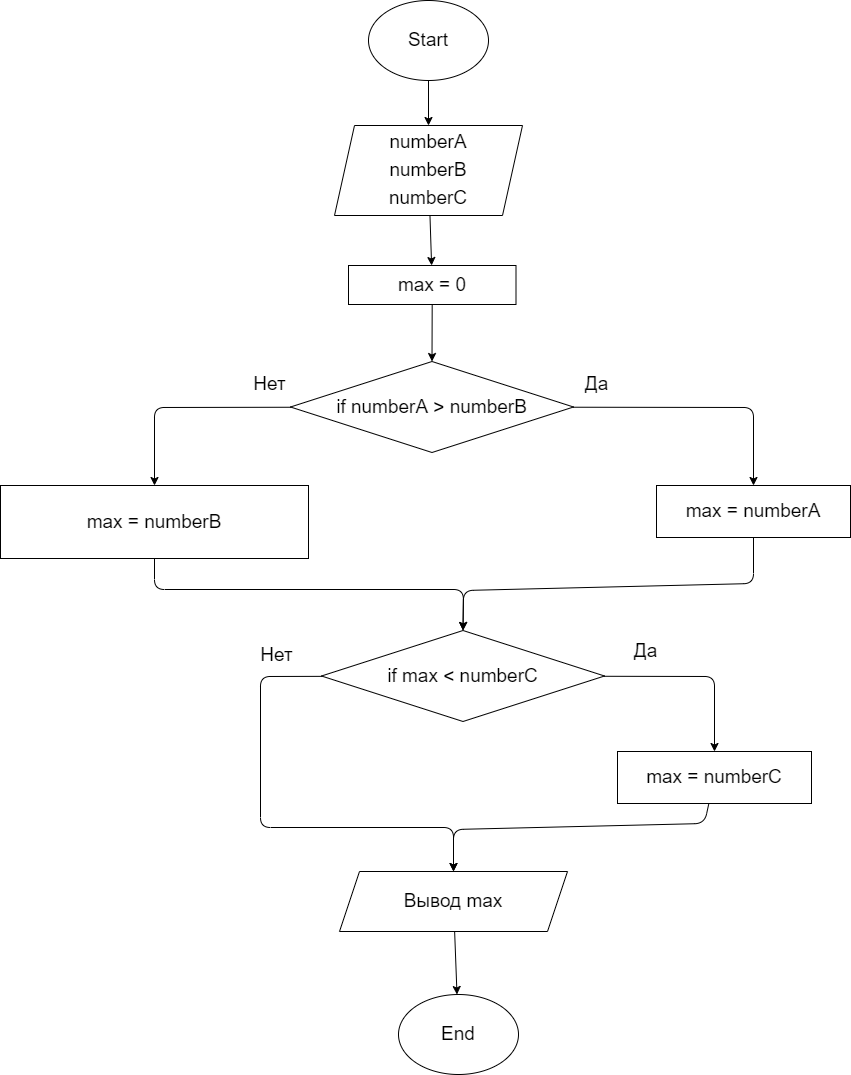

The diagram above was exported from draw.io. Its source (the exported page's mxGraphModel, read from the mxfile embedded in the PNG):
<mxGraphModel dx="1518" dy="892" grid="0" gridSize="10" guides="1" tooltips="1" connect="1" arrows="1" fold="1" page="0" pageScale="1" pageWidth="827" pageHeight="1169" math="0" shadow="0">
  <root>
    <mxCell id="0" />
    <mxCell id="1" parent="0" />
    <mxCell id="36" value="" style="edgeStyle=none;html=1;" edge="1" parent="1" source="2" target="35">
      <mxGeometry relative="1" as="geometry" />
    </mxCell>
    <mxCell id="2" value="&lt;font style=&quot;font-size: 19px&quot;&gt;Start&lt;/font&gt;" style="ellipse;whiteSpace=wrap;html=1;" parent="1" vertex="1">
      <mxGeometry x="256" y="-100" width="120" height="80" as="geometry" />
    </mxCell>
    <mxCell id="13" style="edgeStyle=none;html=1;entryX=0.5;entryY=0;entryDx=0;entryDy=0;fontSize=19;" parent="1" source="3" target="8" edge="1">
      <mxGeometry relative="1" as="geometry" />
    </mxCell>
    <mxCell id="3" value="max = 0" style="rounded=0;whiteSpace=wrap;html=1;fontSize=19;" parent="1" vertex="1">
      <mxGeometry x="236" y="165" width="167.5" height="39" as="geometry" />
    </mxCell>
    <mxCell id="11" style="edgeStyle=none;html=1;fontSize=19;entryX=0.5;entryY=0;entryDx=0;entryDy=0;" parent="1" source="8" target="10" edge="1">
      <mxGeometry relative="1" as="geometry">
        <mxPoint x="69" y="306.5" as="targetPoint" />
        <Array as="points">
          <mxPoint x="42" y="307" />
        </Array>
      </mxGeometry>
    </mxCell>
    <mxCell id="12" style="edgeStyle=none;html=1;entryX=0.5;entryY=0;entryDx=0;entryDy=0;fontSize=19;" parent="1" source="8" target="9" edge="1">
      <mxGeometry relative="1" as="geometry">
        <Array as="points">
          <mxPoint x="641" y="307" />
        </Array>
      </mxGeometry>
    </mxCell>
    <mxCell id="8" value="if numberA &amp;gt; numberB" style="rhombus;whiteSpace=wrap;html=1;fontSize=19;" parent="1" vertex="1">
      <mxGeometry x="178" y="261" width="283" height="91" as="geometry" />
    </mxCell>
    <mxCell id="23" style="edgeStyle=none;html=1;entryX=0.5;entryY=0;entryDx=0;entryDy=0;" parent="1" source="9" target="21" edge="1">
      <mxGeometry relative="1" as="geometry">
        <Array as="points">
          <mxPoint x="641" y="483" />
          <mxPoint x="351" y="490" />
        </Array>
      </mxGeometry>
    </mxCell>
    <mxCell id="9" value="max = numberA" style="rounded=0;whiteSpace=wrap;html=1;fontSize=19;" parent="1" vertex="1">
      <mxGeometry x="544" y="385" width="194" height="52" as="geometry" />
    </mxCell>
    <mxCell id="22" style="edgeStyle=none;html=1;entryX=0.5;entryY=0;entryDx=0;entryDy=0;" parent="1" source="10" target="21" edge="1">
      <mxGeometry relative="1" as="geometry">
        <Array as="points">
          <mxPoint x="42" y="489" />
          <mxPoint x="351" y="489" />
        </Array>
      </mxGeometry>
    </mxCell>
    <mxCell id="10" value="max = numberB" style="rounded=0;whiteSpace=wrap;html=1;fontSize=19;" parent="1" vertex="1">
      <mxGeometry x="-112" y="385" width="308" height="73" as="geometry" />
    </mxCell>
    <mxCell id="14" value="Да" style="text;html=1;align=center;verticalAlign=middle;resizable=0;points=[];autosize=1;strokeColor=none;fillColor=none;fontSize=19;" parent="1" vertex="1">
      <mxGeometry x="467" y="270" width="33" height="27" as="geometry" />
    </mxCell>
    <mxCell id="15" value="Нет" style="text;html=1;align=center;verticalAlign=middle;resizable=0;points=[];autosize=1;strokeColor=none;fillColor=none;fontSize=19;" parent="1" vertex="1">
      <mxGeometry x="136" y="270" width="42" height="27" as="geometry" />
    </mxCell>
    <mxCell id="16" value="&lt;font style=&quot;font-size: 19px&quot;&gt;End&lt;/font&gt;" style="ellipse;whiteSpace=wrap;html=1;" parent="1" vertex="1">
      <mxGeometry x="286" y="894" width="120" height="80" as="geometry" />
    </mxCell>
    <mxCell id="26" value="" style="edgeStyle=none;html=1;entryX=0.5;entryY=0;entryDx=0;entryDy=0;" parent="1" source="21" target="25" edge="1">
      <mxGeometry relative="1" as="geometry">
        <mxPoint x="511" y="576" as="targetPoint" />
        <Array as="points">
          <mxPoint x="602" y="576" />
        </Array>
      </mxGeometry>
    </mxCell>
    <mxCell id="32" style="edgeStyle=none;html=1;entryX=0.5;entryY=0;entryDx=0;entryDy=0;fontSize=19;" parent="1" source="21" target="27" edge="1">
      <mxGeometry relative="1" as="geometry">
        <Array as="points">
          <mxPoint x="148" y="576" />
          <mxPoint x="148" y="727" />
          <mxPoint x="341" y="727" />
        </Array>
      </mxGeometry>
    </mxCell>
    <mxCell id="21" value="if max &amp;lt; numberC" style="rhombus;whiteSpace=wrap;html=1;fontSize=19;" parent="1" vertex="1">
      <mxGeometry x="209" y="530" width="283" height="91" as="geometry" />
    </mxCell>
    <mxCell id="24" value="Да" style="text;html=1;align=center;verticalAlign=middle;resizable=0;points=[];autosize=1;strokeColor=none;fillColor=none;fontSize=19;" parent="1" vertex="1">
      <mxGeometry x="516" y="537" width="33" height="27" as="geometry" />
    </mxCell>
    <mxCell id="28" style="edgeStyle=none;html=1;entryX=0.5;entryY=0;entryDx=0;entryDy=0;fontSize=19;" parent="1" source="25" target="27" edge="1">
      <mxGeometry relative="1" as="geometry">
        <Array as="points">
          <mxPoint x="592" y="723" />
          <mxPoint x="341" y="729" />
        </Array>
      </mxGeometry>
    </mxCell>
    <mxCell id="25" value="max = numberC" style="rounded=0;whiteSpace=wrap;html=1;fontSize=19;" parent="1" vertex="1">
      <mxGeometry x="505" y="651" width="194" height="52" as="geometry" />
    </mxCell>
    <mxCell id="34" value="" style="edgeStyle=none;html=1;fontSize=19;" parent="1" source="27" target="16" edge="1">
      <mxGeometry relative="1" as="geometry" />
    </mxCell>
    <mxCell id="27" value="&lt;font style=&quot;font-size: 19px&quot;&gt;Вывод max&lt;/font&gt;" style="shape=parallelogram;perimeter=parallelogramPerimeter;whiteSpace=wrap;html=1;fixedSize=1;" parent="1" vertex="1">
      <mxGeometry x="227" y="771" width="228" height="60" as="geometry" />
    </mxCell>
    <mxCell id="29" value="Нет" style="text;html=1;align=center;verticalAlign=middle;resizable=0;points=[];autosize=1;strokeColor=none;fillColor=none;fontSize=19;" parent="1" vertex="1">
      <mxGeometry x="143" y="541" width="42" height="27" as="geometry" />
    </mxCell>
    <mxCell id="37" value="" style="edgeStyle=none;html=1;" edge="1" parent="1" source="35" target="3">
      <mxGeometry relative="1" as="geometry" />
    </mxCell>
    <mxCell id="35" value="&lt;span style=&quot;font-size: 19px&quot;&gt;numberA&lt;/span&gt;&lt;br style=&quot;font-size: 19px&quot;&gt;&lt;span style=&quot;font-size: 19px&quot;&gt;numberB&lt;/span&gt;&lt;br style=&quot;font-size: 19px&quot;&gt;&lt;span style=&quot;font-size: 19px&quot;&gt;numberC&lt;/span&gt;" style="shape=parallelogram;perimeter=parallelogramPerimeter;whiteSpace=wrap;html=1;fixedSize=1;" vertex="1" parent="1">
      <mxGeometry x="222" y="25" width="188" height="90" as="geometry" />
    </mxCell>
  </root>
</mxGraphModel>